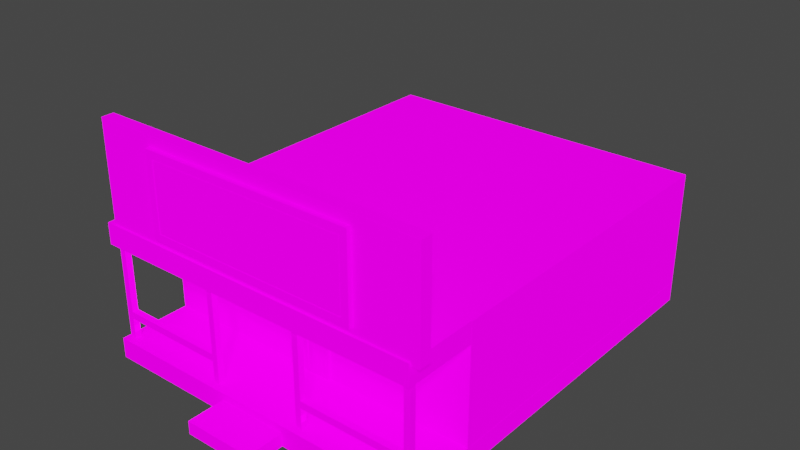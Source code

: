 # Source: Building2.blend  (saved by Blender 3.2.14; exported with 4.5.12 LTS)
import bpy
from mathutils import Matrix  # noqa: F401  (used for matrix-valued properties, if any)

bpy.ops.wm.read_factory_settings(use_empty=True)
scene = bpy.context.scene
scene.name = 'Scene'

# ---- collections
col_collection = bpy.data.collections.new('Collection'); scene.collection.children.link(col_collection)

# ---- images (referenced by path relative to the original .blend; pixels are not part of the script)
import os
ASSET_DIR = os.environ.get("B2B_ASSET_DIR", "")  # directory of the original .blend (textures are referenced by path, not embedded)
HERE = os.path.dirname(os.path.abspath(__file__))  # packed textures are extracted next to this script under _unpacked/

def load_image(name, relpath, width, height, colorspace="sRGB"):
    """Load a texture the original file referenced (path relative to the .blend, or extracted next to this script)."""
    p = next((c for c in (os.path.join(HERE, relpath), os.path.join(ASSET_DIR, relpath)) if relpath and os.path.exists(c)), "")
    if p:
        img = bpy.data.images.load(p, check_existing=True)
        img.name = name
    else:  # same state as the original file: an image datablock whose file is absent (Cycles renders it pink)
        img = bpy.data.images.new(name, width, height)
        img.source = "FILE"
        img.filepath = "//" + (relpath or name)
    img.colorspace_settings.name = colorspace
    return img
img_building2bake = load_image('Building2Bake', 'Building2Bake.png', 1024, 1024, 'sRGB')

# ---- materials (node trees are filled in below, after node groups)
mat_building2mat = bpy.data.materials.new('Building2Mat')

# ---- material node trees
mat_building2mat.use_nodes = True; mat_building2mat.node_tree.nodes.clear()
_N = mat_building2mat.node_tree.nodes; _L = mat_building2mat.node_tree.links
n0 = _N.new('ShaderNodeBsdfPrincipled'); n0.name = 'Principled BSDF'; n0.location = (10, 300)
n0.distribution = 'GGX'
n0.subsurface_method = 'RANDOM_WALK_SKIN'
n0.inputs[2].default_value = 1.0
n0.inputs[3].default_value = 1.45
n0.inputs[13].default_value = 0.0
n0.inputs[28].default_value = 1.0
n1 = _N.new('ShaderNodeOutputMaterial'); n1.name = 'Material Output'; n1.location = (300, 300)
n2 = _N.new('ShaderNodeTexImage'); n2.name = 'Image Texture'; n2.location = (-280, 255)
n2.image = img_building2bake
n3 = _N.new('ShaderNodeTexImage'); n3.name = 'Image Texture.001'; n3.location = (-280, -600)
n3.image = img_building2bake
_L.new(n0.outputs[0], n1.inputs[0])
_L.new(n2.outputs[0], n0.inputs[0])
_L.new(n3.outputs[0], n0.inputs[27])
n1.is_active_output = True

# ---- world
world_world = bpy.data.worlds.new('World'); scene.world = world_world
world_world.use_nodes = True; world_world.node_tree.nodes.clear()
_N = world_world.node_tree.nodes; _L = world_world.node_tree.links
n0 = _N.new('ShaderNodeOutputWorld'); n0.name = 'World Output'; n0.location = (300, 300)
n1 = _N.new('ShaderNodeBackground'); n1.name = 'Background'; n1.location = (10, 300)
n1.inputs[0].default_value = (0.05088, 0.05088, 0.05088, 1.0)
_L.new(n1.outputs[0], n0.inputs[0])
n0.is_active_output = True
world_world.color = (0.05088, 0.05088, 0.05088)
world_world.use_sun_shadow = False
world_world.sun_shadow_jitter_overblur = 0.0

# ---- meshes
me_cube_010 = bpy.data.meshes.new('Cube.010')
me_cube_010.from_pydata([(-1.767, -2.027, -5.091), (-1.767, -3.907, -3.211), (-1.767, -1.827, -5.091), (-1.767, -3.907, -3.011), (-1.567, -2.027, -5.091), (-1.567, -3.907, -3.211), (-1.567, -1.827, -5.091), (-1.567, -3.907, -3.011), (-4.767, -2.027, -5.091), (-4.767, -3.907, -3.211), (-4.767, -1.827, -5.091), (-4.767, -3.907, -3.011), (-4.567, -2.027, -5.091), (-4.567, -3.907, -3.211), (-4.567, -1.827, -5.091), (-4.567, -3.907, -3.011), (1.767, -2.027, -5.091), (1.767, -3.907, -3.211), (1.767, -1.827, -5.091), (1.767, -3.907, -3.011), (1.567, -2.027, -5.091), (1.567, -3.907, -3.211), (1.567, -1.827, -5.091), (1.567, -3.907, -3.011), (4.767, -2.027, -5.091), (4.767, -3.907, -3.211), (4.767, -1.827, -5.091), (4.767, -3.907, -3.011), (4.567, -2.027, -5.091), (4.567, -3.907, -3.211), (4.567, -1.827, -5.091), (4.567, -3.907, -3.011), (-6.554, -4.317, -4.996), (-6.554, -4.317, -0.8011), (-6.554, -3.817, -4.995), (-6.554, -3.817, -0.8008), (7.221, -4.317, -4.996), (7.221, -4.317, -0.8011), (7.221, -3.817, -4.995), (7.221, -3.817, -0.8008), (-6.887, -4.387, -5.738), (-6.887, -4.387, -4.86), (-6.887, -1.4, -5.739), (-6.887, -1.4, -4.861), (6.887, -4.387, -5.738), (6.887, -4.387, -4.86), (6.887, -1.4, -5.739), (6.887, -1.4, -4.861), (-6.887, -1.4, -9.7), (-6.887, -1.4, -4.895), (-6.887, 12.5, -9.7), (-6.887, 12.5, -4.905), (6.887, -1.4, -9.7), (6.887, -1.4, -4.895), (6.887, 12.5, -9.7), (6.887, 12.5, -4.905), (-6.887, -4.4, -10.54), (-6.887, -4.4, -9.7), (-6.887, 12.5, -10.54), (-6.887, 12.5, -9.7), (6.887, -4.4, -10.54), (6.887, -4.4, -9.7), (6.887, 12.5, -10.54), (6.887, 12.5, -9.7), (-1.446, -5.944, -10.54), (-1.446, -5.944, -10.0), (-1.446, -4.4, -10.54), (-1.446, -4.4, -10.0), (1.446, -5.944, -10.54), (1.446, -5.944, -10.0), (1.446, -4.4, -10.54), (1.446, -4.4, -10.0), (-3.791, -4.5, -4.261), (-3.791, -4.5, -1.539), (-3.791, -4.1, -4.261), (-3.791, -4.1, -1.539), (4.391, -4.5, -4.261), (4.391, -4.5, -1.539), (4.391, -4.1, -4.261), (4.391, -4.1, -1.539), (-4.108, -4.5, -4.578), (-4.108, -4.5, -1.222), (-4.108, -4.1, -1.222), (-4.108, -4.1, -4.578), (4.708, -4.1, -4.578), (4.708, -4.1, -1.222), (4.708, -4.5, -1.222), (4.708, -4.5, -4.578), (-3.791, -4.5, -4.261), (-3.791, -4.5, -1.539), (-3.791, -4.1, -4.261), (-3.791, -4.1, -1.539), (4.391, -4.5, -4.261), (4.391, -4.5, -1.539), (4.391, -4.1, -4.261), (4.391, -4.1, -1.539)], [], [(0, 1, 3, 2), (2, 3, 7, 6), (6, 7, 5, 4), (4, 5, 1, 0), (2, 6, 4, 0), (7, 3, 1, 5), (8, 9, 11, 10), (10, 11, 15, 14), (14, 15, 13, 12), (12, 13, 9, 8), (10, 14, 12, 8), (15, 11, 9, 13), (16, 18, 19, 17), (18, 22, 23, 19), (22, 20, 21, 23), (20, 16, 17, 21), (18, 16, 20, 22), (23, 21, 17, 19), (24, 26, 27, 25), (26, 30, 31, 27), (30, 28, 29, 31), (28, 24, 25, 29), (26, 24, 28, 30), (31, 29, 25, 27), (32, 33, 35, 34), (34, 35, 39, 38), (38, 39, 37, 36), (36, 37, 33, 32), (34, 38, 36, 32), (39, 35, 33, 37), (40, 41, 43, 42), (42, 43, 47, 46), (46, 47, 45, 44), (44, 45, 41, 40), (42, 46, 44, 40), (47, 43, 41, 45), (48, 49, 51, 50), (50, 51, 55, 54), (54, 55, 53, 52), (52, 53, 49, 48), (50, 54, 52, 48), (55, 51, 49, 53), (56, 57, 59, 58), (58, 59, 63, 62), (62, 63, 61, 60), (60, 61, 57, 56), (58, 62, 60, 56), (63, 59, 57, 61), (64, 65, 67, 66), (66, 67, 71, 70), (70, 71, 69, 68), (68, 69, 65, 64), (66, 70, 68, 64), (71, 67, 65, 69), (80, 81, 82, 83), (84, 85, 86, 87), (83, 84, 87, 80), (85, 82, 81, 86), (72, 73, 81, 80), (75, 74, 83, 82), (74, 78, 84, 83), (79, 75, 82, 85), (78, 79, 85, 84), (77, 76, 87, 86), (76, 72, 80, 87), (73, 77, 86, 81), (90, 91, 95, 94), (92, 93, 89, 88), (90, 94, 92, 88), (94, 95, 93, 92), (95, 91, 89, 93), (91, 90, 88, 89)])
_uv = me_cube_010.uv_layers.new(name='UVMap')
_uv.uv.foreach_set('vector', [0.5141, 0.9141, 0.5141, 0.8682, 0.5166, 0.8657, 0.5166, 0.9166, 0.6068, 0.9223, 0.6068, 0.9583, 0.6034, 0.9583, 0.6034, 0.9223, 0.9524, 0.595, 0.9549, 0.5442, 0.9573, 0.5468, 0.9549, 0.5927, 0.9662, 0.3512, 0.9662, 0.3837, 0.9627, 0.3837, 0.9627, 0.3512, 0.982, 0.716, 0.9855, 0.716, 0.9855, 0.7195, 0.982, 0.7195, 0.9662, 0.3872, 0.9627, 0.3872, 0.9627, 0.3837, 0.9662, 0.3837, 0.9524, 0.6706, 0.9524, 0.6247, 0.9548, 0.6222, 0.9548, 0.6731, 0.9662, 0.4144, 0.9662, 0.4503, 0.9627, 0.4503, 0.9627, 0.4144, 0.9415, 0.1424, 0.9441, 0.0916, 0.9464, 0.09416, 0.9441, 0.1401, 0.9735, 0.8838, 0.9735, 0.9163, 0.97, 0.9163, 0.97, 0.8838, 0.982, 0.6854, 0.9855, 0.6854, 0.9855, 0.6888, 0.982, 0.6888, 0.9735, 0.9198, 0.97, 0.9198, 0.97, 0.9163, 0.9735, 0.9163, 0.9405, 0.9323, 0.9379, 0.9346, 0.9405, 0.8838, 0.9428, 0.8864, 0.9627, 0.2881, 0.9662, 0.2881, 0.9662, 0.324, 0.9627, 0.324, 0.9548, 0.7511, 0.9524, 0.7487, 0.9524, 0.7027, 0.9548, 0.7003, 0.9627, 0.2249, 0.9662, 0.2249, 0.9662, 0.2574, 0.9627, 0.2574, 0.9558, 0.7783, 0.9558, 0.7818, 0.9524, 0.7818, 0.9524, 0.7783, 0.9627, 0.2608, 0.9627, 0.2574, 0.9662, 0.2574, 0.9662, 0.2608, 0.9441, 0.06207, 0.9415, 0.06439, 0.9441, 0.01361, 0.9464, 0.01617, 0.2925, 0.9377, 0.296, 0.9377, 0.296, 0.9737, 0.2925, 0.9737, 0.8056, 0.8604, 0.8032, 0.8579, 0.8032, 0.812, 0.8056, 0.8095, 0.9627, 0.4776, 0.9662, 0.4776, 0.9662, 0.5101, 0.9627, 0.5101, 0.9771, 0.1936, 0.9771, 0.197, 0.9736, 0.197, 0.9736, 0.1936, 0.9627, 0.5135, 0.9627, 0.5101, 0.9662, 0.5101, 0.9662, 0.5135, 0.7673, 0.8821, 0.7673, 0.8096, 0.776, 0.8095, 0.776, 0.882, 0.6167, 0.7867, 0.5442, 0.7867, 0.5442, 0.5486, 0.6167, 0.5486, 0.833, 0.1247, 0.833, 0.1972, 0.8243, 0.1972, 0.8243, 0.1247, 0.727, 0.7823, 0.6545, 0.7823, 0.6545, 0.5442, 0.727, 0.5442, 0.9252, 0.5442, 0.9252, 0.7823, 0.9165, 0.7823, 0.9165, 0.5442, 0.9355, 0.2249, 0.9355, 0.463, 0.9269, 0.463, 0.9269, 0.2249, 0.3326, 0.8226, 0.3478, 0.8226, 0.3478, 0.8742, 0.3326, 0.8742, 0.4986, 0.8385, 0.4834, 0.8385, 0.4834, 0.6004, 0.4986, 0.6004, 0.375, 0.8226, 0.3902, 0.8226, 0.3902, 0.8742, 0.375, 0.8742, 0.4562, 0.8385, 0.441, 0.8385, 0.441, 0.6004, 0.4562, 0.6004, 0.8059, 0.5442, 0.8059, 0.7823, 0.7542, 0.7823, 0.7542, 0.5442, 0.8162, 0.2789, 0.8162, 0.517, 0.7646, 0.517, 0.7646, 0.2789, 0.6273, 0.5214, 0.5442, 0.5214, 0.5444, 0.2811, 0.6273, 0.2811, 0.7374, 0.517, 0.6545, 0.517, 0.6545, 0.2789, 0.7374, 0.2789, 0.5442, 0.01361, 0.6271, 0.01361, 0.6273, 0.2539, 0.5442, 0.2539, 0.7376, 0.2517, 0.6545, 0.2517, 0.6545, 0.01361, 0.7376, 0.01361, 0.01361, 0.3329, 0.2517, 0.3329, 0.2517, 0.5732, 0.01361, 0.5732, 0.2789, 0.3329, 0.517, 0.3329, 0.517, 0.5732, 0.2789, 0.5732, 0.8435, 0.2249, 0.858, 0.2249, 0.858, 0.517, 0.8435, 0.517, 0.8997, 0.463, 0.8852, 0.463, 0.8852, 0.2249, 0.8997, 0.2249, 0.8331, 0.5442, 0.8476, 0.5442, 0.8476, 0.8364, 0.8331, 0.8364, 0.8893, 0.7823, 0.8748, 0.7823, 0.8748, 0.5442, 0.8893, 0.5442, 0.2789, 0.01361, 0.517, 0.01361, 0.517, 0.3057, 0.2789, 0.3057, 0.01361, 0.01361, 0.2517, 0.01361, 0.2517, 0.3057, 0.01361, 0.3057, 0.8852, 0.4902, 0.8945, 0.4902, 0.8945, 0.5169, 0.8852, 0.5169, 0.441, 0.8657, 0.4504, 0.8657, 0.4504, 0.9157, 0.441, 0.9157, 0.9217, 0.4902, 0.931, 0.4902, 0.931, 0.5169, 0.9217, 0.5169, 0.4776, 0.8657, 0.4869, 0.8657, 0.4869, 0.9157, 0.4776, 0.9157, 0.1016, 0.83, 0.1016, 0.78, 0.1283, 0.78, 0.1283, 0.83, 0.04774, 0.83, 0.04774, 0.78, 0.07442, 0.78, 0.07442, 0.83, 0.8331, 0.9216, 0.8331, 0.8636, 0.84, 0.8636, 0.84, 0.9216, 0.1494, 0.8572, 0.1494, 0.9152, 0.1424, 0.9152, 0.1424, 0.8572, 0.9143, 0.01361, 0.9143, 0.166, 0.9074, 0.166, 0.9074, 0.01361, 0.8802, 0.01361, 0.8802, 0.166, 0.8732, 0.166, 0.8732, 0.01361, 0.1514, 0.6059, 0.1043, 0.6059, 0.09882, 0.6004, 0.1568, 0.6004, 0.01908, 0.7473, 0.06614, 0.7473, 0.07161, 0.7528, 0.01361, 0.7528, 0.06614, 0.7473, 0.06614, 0.6059, 0.07161, 0.6004, 0.07161, 0.7528, 0.01908, 0.6059, 0.01908, 0.7473, 0.01361, 0.7528, 0.01361, 0.6004, 0.06614, 0.6059, 0.01908, 0.6059, 0.01361, 0.6004, 0.07161, 0.6004, 0.1043, 0.7473, 0.1514, 0.7473, 0.1568, 0.7528, 0.09882, 0.7528, 0.1514, 0.7473, 0.1514, 0.6059, 0.1568, 0.6004, 0.1568, 0.7528, 0.1043, 0.6059, 0.1043, 0.7473, 0.09882, 0.7528, 0.09882, 0.6004, 0.2311, 0.7419, 0.184, 0.7419, 0.184, 0.6004, 0.2311, 0.6004, 0.3054, 0.7419, 0.2583, 0.7419, 0.2583, 0.6004, 0.3054, 0.6004, 0.2994, 0.7691, 0.2994, 0.9105, 0.2925, 0.9105, 0.2925, 0.7691, 0.2637, 0.8802, 0.2637, 0.9272, 0.2568, 0.9272, 0.2568, 0.8802, 0.02052, 0.78, 0.02052, 0.9215, 0.01361, 0.9215, 0.01361, 0.78, 0.9449, 0.8095, 0.9449, 0.8566, 0.9379, 0.8566, 0.9379, 0.8096])
me_cube_010.materials.append(mat_building2mat)
me_cube_010.update()
me_cube_004 = bpy.data.meshes.new('Cube.004')
me_cube_004.from_pydata([(-6.726, -4.126, -10.0), (-6.726, -4.126, -5.3), (-6.726, -3.874, -10.0), (-6.726, -3.874, -5.3), (-6.474, -4.126, -10.0), (-6.474, -4.126, -5.3), (-6.474, -3.874, -10.0), (-6.474, -3.874, -5.3), (-6.726, -4.126, -7.65), (-6.726, -3.874, -7.65), (-6.474, -3.874, -7.65), (-6.474, -4.126, -7.65), (-6.726, -3.874, -8.825), (-6.474, -3.874, -8.825), (-6.474, -4.126, -8.825), (-6.726, -4.126, -8.825), (-6.726, -3.874, -9.412), (-6.474, -3.874, -9.412), (-6.474, -4.126, -9.412), (-6.726, -4.126, -9.412), (-2.126, -4.126, -10.0), (-2.126, -4.126, -5.3), (-2.126, -3.874, -10.0), (-2.126, -3.874, -5.3), (-1.874, -4.126, -10.0), (-1.874, -4.126, -5.3), (-1.874, -3.874, -10.0), (-1.874, -3.874, -5.3), (-2.126, -4.126, -7.65), (-2.126, -3.874, -7.65), (-1.874, -3.874, -7.65), (-1.874, -4.126, -7.65), (-2.126, -3.874, -8.825), (-1.874, -3.874, -8.825), (-1.874, -4.126, -8.825), (-2.126, -4.126, -8.825), (-2.126, -3.874, -9.412), (-1.874, -3.874, -9.412), (-1.874, -4.126, -9.412), (-2.126, -4.126, -9.412), (-6.726, -4.126, -8.238), (-6.726, -3.874, -8.237), (-6.474, -3.874, -8.237), (-6.474, -4.126, -8.237), (-2.126, -4.126, -8.238), (-2.126, -3.874, -8.237), (-1.874, -3.874, -8.237), (-1.874, -4.126, -8.237), (-2.126, -3.874, -8.531), (-1.874, -3.874, -8.531), (-1.874, -4.126, -8.531), (-2.126, -4.126, -8.531), (-6.726, -3.874, -8.531), (-6.474, -3.874, -8.531), (-6.474, -4.126, -8.531), (-6.726, -4.126, -8.531), (-2.126, -4.126, -9.119), (-2.126, -3.874, -9.119), (-1.874, -3.874, -9.119), (-1.874, -4.126, -9.119), (-6.726, -4.126, -9.119), (-6.726, -3.874, -9.119), (-6.474, -3.874, -9.119), (-6.474, -4.126, -9.119), (6.726, -4.126, -10.0), (6.726, -4.126, -5.3), (6.726, -3.874, -10.0), (6.726, -3.874, -5.3), (6.474, -4.126, -10.0), (6.474, -4.126, -5.3), (6.474, -3.874, -10.0), (6.474, -3.874, -5.3), (6.726, -4.126, -7.65), (6.726, -3.874, -7.65), (6.474, -3.874, -7.65), (6.474, -4.126, -7.65), (6.726, -3.874, -8.825), (6.474, -3.874, -8.825), (6.474, -4.126, -8.825), (6.726, -4.126, -8.825), (6.726, -3.874, -9.412), (6.474, -3.874, -9.412), (6.474, -4.126, -9.412), (6.726, -4.126, -9.412), (2.126, -4.126, -10.0), (2.126, -4.126, -5.3), (2.126, -3.874, -10.0), (2.126, -3.874, -5.3), (1.874, -4.126, -10.0), (1.874, -4.126, -5.3), (1.874, -3.874, -10.0), (1.874, -3.874, -5.3), (2.126, -4.126, -7.65), (2.126, -3.874, -7.65), (1.874, -3.874, -7.65), (1.874, -4.126, -7.65), (2.126, -3.874, -8.825), (1.874, -3.874, -8.825), (1.874, -4.126, -8.825), (2.126, -4.126, -8.825), (2.126, -3.874, -9.412), (1.874, -3.874, -9.412), (1.874, -4.126, -9.412), (2.126, -4.126, -9.412), (6.726, -4.126, -8.238), (6.726, -3.874, -8.237), (6.474, -3.874, -8.237), (6.474, -4.126, -8.237), (2.126, -4.126, -8.238), (2.126, -3.874, -8.237), (1.874, -3.874, -8.237), (1.874, -4.126, -8.237), (2.126, -3.874, -8.531), (1.874, -3.874, -8.531), (1.874, -4.126, -8.531), (2.126, -4.126, -8.531), (6.726, -3.874, -8.531), (6.474, -3.874, -8.531), (6.474, -4.126, -8.531), (6.726, -4.126, -8.531), (2.126, -4.126, -9.119), (2.126, -3.874, -9.119), (1.874, -3.874, -9.119), (1.874, -4.126, -9.119), (6.726, -4.126, -9.119), (6.726, -3.874, -9.119), (6.474, -3.874, -9.119), (6.474, -4.126, -9.119), (-0.8443, -1.573, -9.6), (-0.8443, -1.573, -7.6), (-0.8443, -1.427, -9.6), (-0.8443, -1.427, -7.6), (-0.03841, -1.573, -9.6), (-0.1098, -1.53, -7.748), (-0.03841, -1.427, -9.6), (-0.1098, -1.47, -7.748), (-0.52, -1.427, -9.6), (-0.52, -1.427, -7.6), (-0.52, -1.573, -9.6), (-0.52, -1.573, -7.6), (-0.8443, -1.573, -8.6), (-0.8443, -1.427, -8.6), (-0.03841, -1.427, -8.6), (-0.03841, -1.573, -8.6), (-0.52, -1.573, -8.6), (-0.52, -1.427, -8.6), (-0.2792, -1.427, -7.6), (-0.2792, -1.573, -9.6), (-0.2792, -1.427, -9.6), (-0.2792, -1.573, -7.6), (-0.2792, -1.573, -8.6), (-0.2792, -1.427, -8.6), (-0.8443, -1.573, -8.1), (-0.8443, -1.427, -8.1), (-0.03841, -1.427, -8.1), (-0.03841, -1.573, -8.1), (-0.52, -1.573, -8.1), (-0.52, -1.427, -8.1), (-0.2792, -1.573, -8.1), (-0.2792, -1.427, -8.1), (0.8443, -1.573, -9.6), (0.8443, -1.573, -7.6), (0.8443, -1.427, -9.6), (0.8443, -1.427, -7.6), (0.03841, -1.573, -9.6), (0.1098, -1.53, -7.748), (0.03841, -1.427, -9.6), (0.1098, -1.47, -7.748), (0.52, -1.427, -9.6), (0.52, -1.427, -7.6), (0.52, -1.573, -9.6), (0.52, -1.573, -7.6), (0.8443, -1.573, -8.6), (0.8443, -1.427, -8.6), (0.03841, -1.427, -8.6), (0.03841, -1.573, -8.6), (0.52, -1.573, -8.6), (0.52, -1.427, -8.6), (0.2792, -1.427, -7.6), (0.2792, -1.573, -9.6), (0.2792, -1.427, -9.6), (0.2792, -1.573, -7.6), (0.2792, -1.573, -8.6), (0.2792, -1.427, -8.6), (0.8443, -1.573, -8.1), (0.8443, -1.427, -8.1), (0.03841, -1.427, -8.1), (0.03841, -1.573, -8.1), (0.52, -1.573, -8.1), (0.52, -1.427, -8.1), (0.2792, -1.573, -8.1), (0.2792, -1.427, -8.1), (-0.8443, -1.434, -9.6), (-0.8443, -1.434, -7.168), (-0.8443, -1.434, -8.6), (-0.8443, -1.434, -7.668), (0.8443, -1.434, -9.6), (0.8443, -1.434, -7.168), (0.8443, -1.434, -8.6), (0.8443, -1.434, -7.668), (-0.8443, -1.407, -8.6), (-0.8443, -1.407, -9.6), (-0.8443, -1.407, -7.668), (-0.8443, -1.407, -7.168), (0.8443, -1.407, -8.6), (0.8443, -1.407, -9.6), (0.8443, -1.407, -7.668), (0.8443, -1.407, -7.168), (-0.8337, -1.557, -9.586), (-0.8337, -1.557, -7.179), (-0.8337, -1.557, -8.598), (-0.8337, -1.557, -7.672), (0.8337, -1.557, -9.586), (0.8337, -1.557, -7.179), (0.8337, -1.557, -8.598), (0.8337, -1.557, -7.672), (-0.8337, -1.421, -8.598), (-0.8337, -1.421, -9.586), (-0.8337, -1.421, -7.672), (-0.8337, -1.421, -7.179), (0.8337, -1.421, -8.598), (0.8337, -1.421, -9.586), (0.8337, -1.421, -7.672), (0.8337, -1.421, -7.179), (-0.9352, -1.557, -8.598), (-0.9055, -1.557, -9.658), (-0.9352, -1.557, -7.672), (-0.9055, -1.557, -7.107), (0.9352, -1.557, -8.598), (0.9055, -1.557, -9.658), (0.9352, -1.557, -7.672), (0.9055, -1.557, -7.107), (-0.9352, -1.421, -8.598), (-0.9055, -1.421, -9.658), (-0.9352, -1.421, -7.672), (-0.9055, -1.421, -7.107), (0.9352, -1.421, -8.598), (0.9055, -1.421, -9.658), (0.9352, -1.421, -7.672), (0.9055, -1.421, -7.107)], [], [(8, 1, 3, 9), (9, 3, 7, 10), (10, 7, 5, 11), (11, 5, 1, 8), (2, 6, 4, 0), (7, 3, 1, 5), (43, 11, 8, 40), (42, 10, 11, 43), (41, 9, 10, 42), (40, 8, 9, 41), (60, 15, 12, 61), (61, 12, 13, 62), (62, 13, 14, 63), (63, 14, 15, 60), (4, 18, 19, 0), (6, 17, 18, 4), (2, 16, 17, 6), (0, 19, 16, 2), (28, 21, 23, 29), (29, 23, 27, 30), (30, 27, 25, 31), (31, 25, 21, 28), (22, 26, 24, 20), (27, 23, 21, 25), (47, 31, 28, 44), (46, 30, 31, 47), (45, 29, 30, 46), (44, 28, 29, 45), (56, 35, 32, 57), (57, 32, 33, 58), (58, 33, 34, 59), (59, 34, 35, 56), (24, 38, 39, 20), (26, 37, 38, 24), (22, 36, 37, 26), (20, 39, 36, 22), (55, 40, 41, 52), (52, 41, 42, 53), (53, 42, 43, 54), (54, 43, 40, 55), (51, 44, 45, 48), (48, 45, 46, 49), (49, 46, 47, 50), (50, 47, 44, 51), (34, 50, 51, 35), (33, 49, 50, 34), (32, 48, 49, 33), (35, 51, 54, 14), (14, 54, 55, 15), (32, 35, 14, 13), (12, 52, 53, 13), (15, 55, 52, 12), (38, 59, 56, 39), (37, 58, 59, 38), (36, 57, 58, 37), (18, 63, 60, 19), (16, 61, 62, 17), (19, 60, 61, 16), (51, 48, 53, 54), (48, 32, 13, 53), (72, 73, 67, 65), (73, 74, 71, 67), (74, 75, 69, 71), (75, 72, 65, 69), (66, 64, 68, 70), (71, 69, 65, 67), (107, 104, 72, 75), (106, 107, 75, 74), (105, 106, 74, 73), (104, 105, 73, 72), (124, 125, 76, 79), (125, 126, 77, 76), (126, 127, 78, 77), (127, 124, 79, 78), (68, 64, 83, 82), (70, 68, 82, 81), (66, 70, 81, 80), (64, 66, 80, 83), (92, 93, 87, 85), (93, 94, 91, 87), (94, 95, 89, 91), (95, 92, 85, 89), (86, 84, 88, 90), (91, 89, 85, 87), (111, 108, 92, 95), (110, 111, 95, 94), (109, 110, 94, 93), (108, 109, 93, 92), (120, 121, 96, 99), (121, 122, 97, 96), (122, 123, 98, 97), (123, 120, 99, 98), (88, 84, 103, 102), (90, 88, 102, 101), (86, 90, 101, 100), (84, 86, 100, 103), (119, 116, 105, 104), (116, 117, 106, 105), (117, 118, 107, 106), (118, 119, 104, 107), (115, 112, 109, 108), (112, 113, 110, 109), (113, 114, 111, 110), (114, 115, 108, 111), (98, 99, 115, 114), (97, 98, 114, 113), (96, 97, 113, 112), (99, 78, 118, 115), (78, 79, 119, 118), (96, 77, 78, 99), (76, 77, 117, 116), (79, 76, 116, 119), (102, 103, 120, 123), (101, 102, 123, 122), (100, 101, 122, 121), (82, 83, 124, 127), (80, 81, 126, 125), (83, 80, 125, 124), (115, 118, 117, 112), (112, 117, 77, 96), (152, 129, 131, 153), (159, 146, 135, 154), (154, 135, 133, 155), (156, 139, 129, 152), (148, 134, 132, 147), (137, 131, 129, 139), (146, 137, 139, 149), (130, 136, 138, 128), (158, 149, 139, 156), (153, 131, 137, 157), (130, 141, 145, 136), (147, 150, 144, 138), (138, 144, 140, 128), (134, 142, 143, 132), (148, 151, 142, 134), (128, 140, 141, 130), (136, 145, 151, 148), (132, 143, 150, 147), (155, 133, 149, 158), (135, 146, 149, 133), (136, 148, 147, 138), (157, 137, 146, 159), (145, 157, 159, 151), (143, 155, 158, 150), (141, 153, 157, 145), (150, 158, 156, 144), (144, 156, 152, 140), (142, 154, 155, 143), (151, 159, 154, 142), (140, 152, 153, 141), (184, 185, 163, 161), (191, 186, 167, 178), (186, 187, 165, 167), (188, 184, 161, 171), (180, 179, 164, 166), (169, 171, 161, 163), (178, 181, 171, 169), (162, 160, 170, 168), (190, 188, 171, 181), (185, 189, 169, 163), (162, 168, 177, 173), (179, 170, 176, 182), (170, 160, 172, 176), (166, 164, 175, 174), (180, 166, 174, 183), (160, 162, 173, 172), (168, 180, 183, 177), (164, 179, 182, 175), (187, 190, 181, 165), (167, 165, 181, 178), (168, 170, 179, 180), (189, 191, 178, 169), (177, 183, 191, 189), (175, 182, 190, 187), (173, 177, 189, 185), (182, 176, 188, 190), (176, 172, 184, 188), (174, 175, 187, 186), (183, 174, 186, 191), (172, 173, 185, 184), (194, 195, 193, 197, 199, 198, 196, 192), (200, 201, 205, 204, 206, 207, 203, 202), (196, 198, 204, 205), (195, 194, 200, 202), (192, 196, 205, 201), (198, 199, 206, 204), (193, 195, 202, 203), (194, 192, 201, 200), (197, 193, 203, 207), (199, 197, 207, 206), (226, 224, 232, 234), (229, 228, 236, 237), (212, 221, 220, 214), (211, 218, 216, 210), (208, 217, 221, 212), (214, 220, 222, 215), (209, 219, 218, 211), (210, 216, 217, 208), (213, 223, 219, 209), (215, 222, 223, 213), (225, 229, 237, 233), (228, 230, 238, 236), (227, 226, 234, 235), (224, 225, 233, 232), (231, 227, 235, 239), (230, 231, 239, 238), (215, 213, 231, 230), (223, 222, 238, 239), (208, 212, 229, 225), (221, 217, 233, 237), (213, 209, 227, 231), (210, 208, 225, 224), (219, 223, 239, 235), (217, 216, 232, 233), (211, 210, 224, 226), (216, 218, 234, 232), (209, 211, 226, 227), (218, 219, 235, 234), (212, 214, 228, 229), (220, 221, 237, 236), (214, 215, 230, 228), (222, 220, 236, 238)])
me_cube_004.polygons.foreach_set('use_smooth', [0, 0, 0, 0, 0, 0, 0, 0, 0, 0, 0, 0, 0, 0, 0, 0, 0, 0, 0, 0, 0, 0, 0, 0, 0, 0, 0, 0, 0, 0, 0, 0, 0, 0, 0, 0, 0, 0, 0, 0, 0, 0, 0, 0, 0, 0, 0, 0, 0, 0, 0, 0, 0, 0, 0, 0, 0, 0, 0, 0, 0, 0, 0, 0, 0, 0, 0, 0, 0, 0, 0, 0, 0, 0, 0, 0, 0, 0, 0, 0, 0, 0, 0, 0, 0, 0, 0, 0, 0, 0, 0, 0, 0, 0, 0, 0, 0, 0, 0, 0, 0, 0, 0, 0, 0, 0, 0, 0, 0, 0, 0, 0, 0, 0, 0, 0, 0, 0, 0, 0, 1, 1, 1, 1, 1, 1, 1, 1, 1, 1, 1, 1, 1, 1, 1, 1, 1, 1, 1, 1, 1, 1, 1, 1, 1, 1, 1, 1, 1, 1, 1, 1, 1, 1, 1, 1, 1, 1, 1, 1, 1, 1, 1, 1, 1, 1, 1, 1, 1, 1, 1, 1, 1, 1, 1, 1, 1, 1, 1, 1, 1, 1, 1, 1, 1, 1, 1, 1, 1, 1, 1, 1, 1, 1, 1, 1, 1, 1, 1, 1, 1, 1, 1, 1, 1, 1, 1, 1, 1, 1, 1, 1, 1, 1, 1, 1, 1, 1, 1, 1, 1, 1])
_uv = me_cube_004.uv_layers.new(name='UVMap')
_uv.uv.foreach_set('vector', [0.5486, 0.8545, 0.5486, 0.8951, 0.5442, 0.8951, 0.5442, 0.8545, 0.8054, 0.09748, 0.7648, 0.09748, 0.7648, 0.09312, 0.8054, 0.09312, 0.1884, 0.8954, 0.1884, 0.936, 0.184, 0.936, 0.184, 0.8954, 0.3732, 0.7159, 0.3326, 0.7159, 0.3326, 0.7115, 0.3732, 0.7115, 0.3642, 0.9632, 0.3685, 0.9632, 0.3685, 0.9676, 0.3642, 0.9676, 0.3957, 0.9632, 0.4001, 0.9632, 0.4001, 0.9676, 0.3957, 0.9676, 0.3834, 0.7159, 0.3732, 0.7159, 0.3732, 0.7115, 0.3834, 0.7115, 0.1884, 0.8852, 0.1884, 0.8954, 0.184, 0.8954, 0.184, 0.8852, 0.8156, 0.09748, 0.8054, 0.09748, 0.8054, 0.09312, 0.8156, 0.09312, 0.5486, 0.8443, 0.5486, 0.8545, 0.5442, 0.8545, 0.5442, 0.8443, 0.5486, 0.8291, 0.5486, 0.8342, 0.5442, 0.8342, 0.5442, 0.8291, 0.8308, 0.09748, 0.8257, 0.09748, 0.8257, 0.09312, 0.8308, 0.09312, 0.337, 0.9632, 0.337, 0.9683, 0.3326, 0.9683, 0.3326, 0.9632, 0.3986, 0.7159, 0.3935, 0.7159, 0.3935, 0.7115, 0.3986, 0.7115, 0.4138, 0.7159, 0.4037, 0.7159, 0.4037, 0.7115, 0.4138, 0.7115, 0.9423, 0.9618, 0.9423, 0.972, 0.9379, 0.972, 0.9379, 0.9618, 0.846, 0.09748, 0.8359, 0.09748, 0.8359, 0.09312, 0.846, 0.09312, 0.5486, 0.8139, 0.5486, 0.824, 0.5442, 0.824, 0.5442, 0.8139, 0.6589, 0.894, 0.6589, 0.9347, 0.6545, 0.9347, 0.6545, 0.894, 0.8054, 0.01796, 0.7648, 0.01796, 0.7648, 0.01361, 0.8054, 0.01361, 0.5802, 0.8545, 0.5802, 0.8951, 0.5758, 0.8951, 0.5758, 0.8545, 0.3732, 0.7954, 0.3326, 0.7954, 0.3326, 0.791, 0.3732, 0.791, 0.7989, 0.9711, 0.8032, 0.9711, 0.8032, 0.9754, 0.7989, 0.9754, 0.9864, 0.6538, 0.9864, 0.6582, 0.982, 0.6582, 0.982, 0.6538, 0.3834, 0.7954, 0.3732, 0.7954, 0.3732, 0.791, 0.3834, 0.791, 0.5802, 0.8443, 0.5802, 0.8545, 0.5758, 0.8545, 0.5758, 0.8443, 0.8156, 0.01796, 0.8054, 0.01796, 0.8054, 0.01361, 0.8156, 0.01361, 0.6589, 0.8839, 0.6589, 0.894, 0.6545, 0.894, 0.6545, 0.8839, 0.6904, 0.9619, 0.6904, 0.9669, 0.6861, 0.9669, 0.6861, 0.9619, 0.8308, 0.01796, 0.8257, 0.01796, 0.8257, 0.01361, 0.8308, 0.01361, 0.5802, 0.8291, 0.5802, 0.8342, 0.5758, 0.8342, 0.5758, 0.8291, 0.3986, 0.7954, 0.3935, 0.7954, 0.3935, 0.791, 0.3986, 0.791, 0.4138, 0.7954, 0.4037, 0.7954, 0.4037, 0.791, 0.4138, 0.791, 0.5802, 0.8139, 0.5802, 0.824, 0.5758, 0.824, 0.5758, 0.8139, 0.846, 0.01796, 0.8359, 0.01796, 0.8359, 0.01361, 0.846, 0.01361, 0.08184, 0.9596, 0.08184, 0.9698, 0.07748, 0.9698, 0.07748, 0.9596, 0.5486, 0.8393, 0.5486, 0.8443, 0.5442, 0.8443, 0.5442, 0.8393, 0.8206, 0.09748, 0.8156, 0.09748, 0.8156, 0.09312, 0.8206, 0.09312, 0.1884, 0.8802, 0.1884, 0.8852, 0.184, 0.8852, 0.184, 0.8802, 0.3884, 0.7159, 0.3834, 0.7159, 0.3834, 0.7115, 0.3884, 0.7115, 0.6589, 0.8788, 0.6589, 0.8839, 0.6545, 0.8839, 0.6545, 0.8788, 0.8206, 0.01796, 0.8156, 0.01796, 0.8156, 0.01361, 0.8206, 0.01361, 0.5802, 0.8393, 0.5802, 0.8443, 0.5758, 0.8443, 0.5758, 0.8393, 0.3884, 0.7954, 0.3834, 0.7954, 0.3834, 0.791, 0.3884, 0.791, 0.3935, 0.7954, 0.3884, 0.7954, 0.3884, 0.791, 0.3935, 0.791, 0.5802, 0.8342, 0.5802, 0.8393, 0.5758, 0.8393, 0.5758, 0.8342, 0.8257, 0.01796, 0.8206, 0.01796, 0.8206, 0.01361, 0.8257, 0.01361, 0.3935, 0.791, 0.3884, 0.791, 0.3884, 0.7159, 0.3935, 0.7159, 0.3935, 0.7159, 0.3884, 0.7159, 0.3884, 0.7115, 0.3935, 0.7115, 0.08366, 0.9324, 0.07931, 0.9324, 0.07931, 0.8572, 0.08366, 0.8572, 0.8257, 0.09748, 0.8206, 0.09748, 0.8206, 0.09312, 0.8257, 0.09312, 0.5486, 0.8342, 0.5486, 0.8393, 0.5442, 0.8393, 0.5442, 0.8342, 0.4037, 0.7954, 0.3986, 0.7954, 0.3986, 0.791, 0.4037, 0.791, 0.5802, 0.824, 0.5802, 0.8291, 0.5758, 0.8291, 0.5758, 0.824, 0.8359, 0.01796, 0.8308, 0.01796, 0.8308, 0.01361, 0.8359, 0.01361, 0.4037, 0.7159, 0.3986, 0.7159, 0.3986, 0.7115, 0.4037, 0.7115, 0.8359, 0.09748, 0.8308, 0.09748, 0.8308, 0.09312, 0.8359, 0.09312, 0.5486, 0.824, 0.5486, 0.8291, 0.5442, 0.8291, 0.5442, 0.824, 0.9064, 0.8095, 0.9107, 0.8095, 0.9107, 0.8847, 0.9064, 0.8847, 0.8206, 0.01796, 0.8257, 0.01796, 0.8257, 0.09312, 0.8206, 0.09312, 0.8748, 0.8502, 0.8792, 0.8502, 0.8792, 0.8908, 0.8748, 0.8908, 0.3732, 0.6004, 0.3732, 0.6048, 0.3326, 0.6048, 0.3326, 0.6004, 0.7177, 0.894, 0.722, 0.894, 0.722, 0.9347, 0.7177, 0.9347, 0.2247, 0.8486, 0.2247, 0.853, 0.184, 0.853, 0.184, 0.8486, 0.9092, 0.1932, 0.9092, 0.1976, 0.9048, 0.1976, 0.9048, 0.1932, 0.8776, 0.1932, 0.8776, 0.1976, 0.8732, 0.1976, 0.8732, 0.1932, 0.2348, 0.8486, 0.2348, 0.853, 0.2247, 0.853, 0.2247, 0.8486, 0.7177, 0.8839, 0.722, 0.8839, 0.722, 0.894, 0.7177, 0.894, 0.3834, 0.6004, 0.3834, 0.6048, 0.3732, 0.6048, 0.3732, 0.6004, 0.8748, 0.84, 0.8792, 0.84, 0.8792, 0.8502, 0.8748, 0.8502, 0.8748, 0.8248, 0.8792, 0.8248, 0.8792, 0.8299, 0.8748, 0.8299, 0.3986, 0.6004, 0.3986, 0.6048, 0.3935, 0.6048, 0.3935, 0.6004, 0.7177, 0.9619, 0.722, 0.9619, 0.722, 0.9669, 0.7177, 0.9669, 0.25, 0.8486, 0.25, 0.853, 0.245, 0.853, 0.245, 0.8486, 0.2653, 0.8486, 0.2653, 0.853, 0.2551, 0.853, 0.2551, 0.8486, 0.1091, 0.9596, 0.1134, 0.9596, 0.1134, 0.9698, 0.1091, 0.9698, 0.4138, 0.6004, 0.4138, 0.6048, 0.4037, 0.6048, 0.4037, 0.6004, 0.8748, 0.8095, 0.8792, 0.8095, 0.8792, 0.8197, 0.8748, 0.8197, 0.6861, 0.894, 0.6904, 0.894, 0.6904, 0.9347, 0.6861, 0.9347, 0.3732, 0.6799, 0.3732, 0.6843, 0.3326, 0.6843, 0.3326, 0.6799, 0.6074, 0.8545, 0.6117, 0.8545, 0.6117, 0.8951, 0.6074, 0.8951, 0.2247, 0.7691, 0.2247, 0.7734, 0.184, 0.7734, 0.184, 0.7691, 0.9864, 0.6266, 0.982, 0.6266, 0.982, 0.6222, 0.9864, 0.6222, 0.7717, 0.9711, 0.7717, 0.9754, 0.7673, 0.9754, 0.7673, 0.9711, 0.2348, 0.7691, 0.2348, 0.7734, 0.2247, 0.7734, 0.2247, 0.7691, 0.6074, 0.8443, 0.6117, 0.8443, 0.6117, 0.8545, 0.6074, 0.8545, 0.3834, 0.6799, 0.3834, 0.6843, 0.3732, 0.6843, 0.3732, 0.6799, 0.6861, 0.8839, 0.6904, 0.8839, 0.6904, 0.894, 0.6861, 0.894, 0.184, 0.9632, 0.1884, 0.9632, 0.1884, 0.9683, 0.184, 0.9683, 0.3986, 0.6799, 0.3986, 0.6843, 0.3935, 0.6843, 0.3935, 0.6799, 0.6074, 0.8291, 0.6117, 0.8291, 0.6117, 0.8342, 0.6074, 0.8342, 0.25, 0.7691, 0.25, 0.7734, 0.245, 0.7734, 0.245, 0.7691, 0.2653, 0.7691, 0.2653, 0.7734, 0.2551, 0.7734, 0.2551, 0.7691, 0.6074, 0.8139, 0.6117, 0.8139, 0.6117, 0.824, 0.6074, 0.824, 0.4138, 0.6799, 0.4138, 0.6843, 0.4037, 0.6843, 0.4037, 0.6799, 0.6545, 0.9619, 0.6589, 0.9619, 0.6589, 0.972, 0.6545, 0.972, 0.8748, 0.8349, 0.8792, 0.8349, 0.8792, 0.84, 0.8748, 0.84, 0.3884, 0.6004, 0.3884, 0.6048, 0.3834, 0.6048, 0.3834, 0.6004, 0.7177, 0.8788, 0.722, 0.8788, 0.722, 0.8839, 0.7177, 0.8839, 0.2399, 0.8486, 0.2399, 0.853, 0.2348, 0.853, 0.2348, 0.8486, 0.6861, 0.8788, 0.6904, 0.8788, 0.6904, 0.8839, 0.6861, 0.8839, 0.3884, 0.6799, 0.3884, 0.6843, 0.3834, 0.6843, 0.3834, 0.6799, 0.6074, 0.8393, 0.6117, 0.8393, 0.6117, 0.8443, 0.6074, 0.8443, 0.2399, 0.7691, 0.2399, 0.7734, 0.2348, 0.7734, 0.2348, 0.7691, 0.245, 0.7691, 0.245, 0.7734, 0.2399, 0.7734, 0.2399, 0.7691, 0.6074, 0.8342, 0.6117, 0.8342, 0.6117, 0.8393, 0.6074, 0.8393, 0.3935, 0.6799, 0.3935, 0.6843, 0.3884, 0.6843, 0.3884, 0.6799, 0.245, 0.7734, 0.245, 0.8486, 0.2399, 0.8486, 0.2399, 0.7734, 0.245, 0.8486, 0.245, 0.853, 0.2399, 0.853, 0.2399, 0.8486, 0.05209, 0.8572, 0.05209, 0.9324, 0.04774, 0.9324, 0.04774, 0.8572, 0.3935, 0.6004, 0.3935, 0.6048, 0.3884, 0.6048, 0.3884, 0.6004, 0.8748, 0.8299, 0.8792, 0.8299, 0.8792, 0.8349, 0.8748, 0.8349, 0.2551, 0.7691, 0.2551, 0.7734, 0.25, 0.7734, 0.25, 0.7691, 0.6074, 0.824, 0.6117, 0.824, 0.6117, 0.8291, 0.6074, 0.8291, 0.4037, 0.6799, 0.4037, 0.6843, 0.3986, 0.6843, 0.3986, 0.6799, 0.2551, 0.8486, 0.2551, 0.853, 0.25, 0.853, 0.25, 0.8486, 0.4037, 0.6004, 0.4037, 0.6048, 0.3986, 0.6048, 0.3986, 0.6004, 0.8748, 0.8197, 0.8792, 0.8197, 0.8792, 0.8248, 0.8748, 0.8248, 0.1109, 0.9324, 0.1109, 0.8572, 0.1152, 0.8572, 0.1152, 0.9324, 0.3884, 0.6799, 0.3884, 0.6048, 0.3935, 0.6048, 0.3935, 0.6799, 0.9761, 0.1013, 0.9761, 0.11, 0.9736, 0.11, 0.9736, 0.1013, 0.3791, 0.9274, 0.3791, 0.936, 0.3762, 0.9335, 0.375, 0.9274, 0.2181, 0.9679, 0.2174, 0.974, 0.2164, 0.974, 0.2156, 0.9679, 0.2212, 0.9061, 0.2212, 0.9147, 0.2156, 0.9147, 0.2156, 0.9061, 0.944, 0.1794, 0.944, 0.1835, 0.9415, 0.1835, 0.9415, 0.1794, 0.04774, 0.9652, 0.04774, 0.9596, 0.05027, 0.9596, 0.05027, 0.9652, 0.04774, 0.9694, 0.04774, 0.9652, 0.05027, 0.9652, 0.05027, 0.9694, 0.944, 0.1696, 0.944, 0.1752, 0.9415, 0.1752, 0.9415, 0.1696, 0.2254, 0.9061, 0.2254, 0.9147, 0.2212, 0.9147, 0.2212, 0.9061, 0.3889, 0.9274, 0.3889, 0.936, 0.3833, 0.936, 0.3833, 0.9274, 0.3889, 0.9014, 0.3889, 0.9187, 0.3833, 0.9187, 0.3833, 0.9014, 0.2254, 0.8802, 0.2254, 0.8975, 0.2212, 0.8975, 0.2212, 0.8802, 0.2212, 0.8802, 0.2212, 0.8975, 0.2156, 0.8975, 0.2156, 0.8802, 0.2181, 0.942, 0.2181, 0.9592, 0.2156, 0.9592, 0.2156, 0.942, 0.3791, 0.9014, 0.3791, 0.9187, 0.375, 0.9187, 0.375, 0.9014, 0.9761, 0.07539, 0.9761, 0.09268, 0.9736, 0.09268, 0.9736, 0.07539, 0.3833, 0.9014, 0.3833, 0.9187, 0.3791, 0.9187, 0.3791, 0.9014, 0.2295, 0.8802, 0.2295, 0.8975, 0.2254, 0.8975, 0.2254, 0.8802, 0.2295, 0.9061, 0.2283, 0.9122, 0.2254, 0.9147, 0.2254, 0.9061, 0.04849, 0.9723, 0.04774, 0.9694, 0.05027, 0.9694, 0.04952, 0.9723, 0.944, 0.1752, 0.944, 0.1794, 0.9415, 0.1794, 0.9415, 0.1752, 0.3833, 0.9274, 0.3833, 0.936, 0.3791, 0.936, 0.3791, 0.9274, 0.3833, 0.9187, 0.3833, 0.9274, 0.3791, 0.9274, 0.3791, 0.9187, 0.2295, 0.8975, 0.2295, 0.9061, 0.2254, 0.9061, 0.2254, 0.8975, 0.3889, 0.9187, 0.3889, 0.9274, 0.3833, 0.9274, 0.3833, 0.9187, 0.2254, 0.8975, 0.2254, 0.9061, 0.2212, 0.9061, 0.2212, 0.8975, 0.2212, 0.8975, 0.2212, 0.9061, 0.2156, 0.9061, 0.2156, 0.8975, 0.2181, 0.9592, 0.2181, 0.9679, 0.2156, 0.9679, 0.2156, 0.9592, 0.3791, 0.9187, 0.3791, 0.9274, 0.375, 0.9274, 0.375, 0.9187, 0.9761, 0.09268, 0.9761, 0.1013, 0.9736, 0.1013, 0.9736, 0.09268, 0.9736, 0.03953, 0.9761, 0.03953, 0.9761, 0.04818, 0.9736, 0.04818, 0.3424, 0.9274, 0.3465, 0.9274, 0.3453, 0.9335, 0.3424, 0.936, 0.1424, 0.9684, 0.145, 0.9684, 0.1442, 0.9745, 0.1432, 0.9745, 0.7756, 0.9352, 0.7812, 0.9352, 0.7812, 0.9438, 0.7756, 0.9438, 0.8356, 0.953, 0.8331, 0.953, 0.8331, 0.9488, 0.8356, 0.9488, 0.2593, 0.9601, 0.2568, 0.9601, 0.2568, 0.9544, 0.2593, 0.9544, 0.2593, 0.9642, 0.2568, 0.9642, 0.2568, 0.9601, 0.2593, 0.9601, 0.8356, 0.9627, 0.8331, 0.9627, 0.8331, 0.9571, 0.8356, 0.9571, 0.7715, 0.9352, 0.7756, 0.9352, 0.7756, 0.9438, 0.7715, 0.9438, 0.3326, 0.9274, 0.3382, 0.9274, 0.3382, 0.936, 0.3326, 0.936, 0.3326, 0.9014, 0.3382, 0.9014, 0.3382, 0.9187, 0.3326, 0.9187, 0.7715, 0.9093, 0.7756, 0.9093, 0.7756, 0.9266, 0.7715, 0.9266, 0.7756, 0.9093, 0.7812, 0.9093, 0.7812, 0.9266, 0.7756, 0.9266, 0.1424, 0.9425, 0.145, 0.9425, 0.145, 0.9597, 0.1424, 0.9597, 0.3424, 0.9014, 0.3465, 0.9014, 0.3465, 0.9187, 0.3424, 0.9187, 0.9736, 0.01361, 0.9761, 0.01361, 0.9761, 0.03089, 0.9736, 0.03089, 0.3382, 0.9014, 0.3424, 0.9014, 0.3424, 0.9187, 0.3382, 0.9187, 0.7673, 0.9093, 0.7715, 0.9093, 0.7715, 0.9266, 0.7673, 0.9266, 0.7673, 0.9352, 0.7715, 0.9352, 0.7715, 0.9438, 0.7686, 0.9413, 0.2585, 0.9671, 0.2575, 0.9671, 0.2568, 0.9642, 0.2593, 0.9642, 0.8356, 0.9571, 0.8331, 0.9571, 0.8331, 0.953, 0.8356, 0.953, 0.3382, 0.9274, 0.3424, 0.9274, 0.3424, 0.936, 0.3382, 0.936, 0.3382, 0.9187, 0.3424, 0.9187, 0.3424, 0.9274, 0.3382, 0.9274, 0.7673, 0.9266, 0.7715, 0.9266, 0.7715, 0.9352, 0.7673, 0.9352, 0.3326, 0.9187, 0.3382, 0.9187, 0.3382, 0.9274, 0.3326, 0.9274, 0.7715, 0.9266, 0.7756, 0.9266, 0.7756, 0.9352, 0.7715, 0.9352, 0.7756, 0.9266, 0.7812, 0.9266, 0.7812, 0.9352, 0.7756, 0.9352, 0.1424, 0.9597, 0.145, 0.9597, 0.145, 0.9684, 0.1424, 0.9684, 0.3424, 0.9187, 0.3465, 0.9187, 0.3465, 0.9274, 0.3424, 0.9274, 0.9736, 0.03089, 0.9761, 0.03089, 0.9761, 0.03953, 0.9736, 0.03953, 0.6837, 0.8268, 0.6837, 0.8429, 0.6837, 0.8516, 0.6545, 0.8516, 0.6545, 0.8429, 0.6545, 0.8268, 0.6545, 0.8095, 0.6837, 0.8095, 0.7109, 0.8268, 0.7109, 0.8095, 0.7401, 0.8095, 0.7401, 0.8268, 0.7401, 0.8429, 0.7401, 0.8516, 0.7109, 0.8516, 0.7109, 0.8429, 0.9725, 0.8095, 0.9725, 0.8268, 0.9721, 0.8268, 0.9721, 0.8095, 0.1555, 0.8134, 0.1555, 0.7973, 0.156, 0.7973, 0.156, 0.8134, 0.9736, 0.1664, 0.9736, 0.1372, 0.9741, 0.1372, 0.9741, 0.1664, 0.9725, 0.8268, 0.9725, 0.8429, 0.9721, 0.8429, 0.9721, 0.8268, 0.1555, 0.8221, 0.1555, 0.8134, 0.156, 0.8134, 0.156, 0.8221, 0.1555, 0.7973, 0.1555, 0.78, 0.156, 0.78, 0.156, 0.7973, 0.01361, 0.9779, 0.01361, 0.9487, 0.01407, 0.9487, 0.01407, 0.9779, 0.9725, 0.8429, 0.9725, 0.8516, 0.9721, 0.8516, 0.9721, 0.8429, 0.8748, 0.9523, 0.8748, 0.9363, 0.8772, 0.9363, 0.8772, 0.9523, 0.9087, 0.9119, 0.9087, 0.9302, 0.9064, 0.9302, 0.9064, 0.9119, 0.5442, 0.9223, 0.5466, 0.9223, 0.5466, 0.9394, 0.5442, 0.9394, 0.5762, 0.9554, 0.5738, 0.9554, 0.5738, 0.9394, 0.5762, 0.9394, 0.97, 0.947, 0.9724, 0.947, 0.9724, 0.9758, 0.97, 0.9758, 0.5442, 0.9394, 0.5466, 0.9394, 0.5466, 0.9554, 0.5442, 0.9554, 0.5762, 0.9639, 0.5738, 0.9639, 0.5738, 0.9554, 0.5762, 0.9554, 0.5762, 0.9394, 0.5738, 0.9394, 0.5738, 0.9223, 0.5762, 0.9223, 0.5141, 0.9438, 0.5165, 0.9438, 0.5165, 0.9726, 0.5141, 0.9726, 0.5442, 0.9554, 0.5466, 0.9554, 0.5466, 0.9639, 0.5442, 0.9639, 0.4706, 0.9743, 0.4706, 0.943, 0.473, 0.943, 0.473, 0.9743, 0.9087, 0.9302, 0.9087, 0.9462, 0.9064, 0.9462, 0.9064, 0.9302, 0.8748, 0.9621, 0.8748, 0.9523, 0.8772, 0.9523, 0.8772, 0.9621, 0.8748, 0.9363, 0.8748, 0.918, 0.8772, 0.918, 0.8772, 0.9363, 0.441, 0.9743, 0.441, 0.943, 0.4434, 0.943, 0.4434, 0.9743, 0.9087, 0.9462, 0.9087, 0.956, 0.9064, 0.956, 0.9064, 0.9462, 0.7665, 0.159, 0.7665, 0.1675, 0.7653, 0.1688, 0.7648, 0.159, 0.7954, 0.2388, 0.7954, 0.2303, 0.7971, 0.2303, 0.7966, 0.2401, 0.7954, 0.1259, 0.7665, 0.1259, 0.7653, 0.1247, 0.7966, 0.1247, 0.7954, 0.1972, 0.7665, 0.1972, 0.7653, 0.196, 0.7966, 0.196, 0.7665, 0.1675, 0.7954, 0.1675, 0.7966, 0.1688, 0.7653, 0.1688, 0.7954, 0.143, 0.7954, 0.1259, 0.7966, 0.1247, 0.7971, 0.143, 0.7665, 0.2388, 0.7954, 0.2388, 0.7966, 0.2401, 0.7653, 0.2401, 0.7665, 0.1972, 0.7665, 0.2143, 0.7648, 0.2143, 0.7653, 0.196, 0.7954, 0.159, 0.7954, 0.143, 0.7971, 0.143, 0.7971, 0.159, 0.7665, 0.2143, 0.7665, 0.2303, 0.7648, 0.2303, 0.7648, 0.2143, 0.7954, 0.1675, 0.7954, 0.159, 0.7971, 0.159, 0.7966, 0.1688, 0.7665, 0.2303, 0.7665, 0.2388, 0.7653, 0.2401, 0.7648, 0.2303, 0.7665, 0.1259, 0.7665, 0.143, 0.7648, 0.143, 0.7653, 0.1247, 0.7954, 0.2143, 0.7954, 0.1972, 0.7966, 0.196, 0.7971, 0.2143, 0.7665, 0.143, 0.7665, 0.159, 0.7648, 0.159, 0.7648, 0.143, 0.7954, 0.2303, 0.7954, 0.2143, 0.7971, 0.2143, 0.7971, 0.2303])
me_cube_004.materials.append(mat_building2mat)
me_cube_004.update()

# ---- objects
ob_cube_009 = bpy.data.objects.new('Cube.009', me_cube_010)
ob_cube_001 = bpy.data.objects.new('Cube.001', me_cube_004)

# ---- transforms, parenting, visibility, modifiers, constraints
ob_cube_009.location = (0.0, -5.5, 9.7)
_m = ob_cube_009.modifiers.new('Bevel', 'BEVEL')
_m.width = 0.01
_m.width_pct = 0.01
_m.segments = 3
ob_cube_001.location = (0.0, -5.5, 9.7)

# ---- collection membership
col_collection.objects.link(ob_cube_009)
col_collection.objects.link(ob_cube_001)

# ---- scene / render settings (as saved in the file)
scene.frame_start = 1; scene.frame_end = 250; scene.frame_set(1)
scene.render.engine = 'CYCLES'
scene.cycles.sampling_pattern = 'TABULATED_SOBOL'
scene.cycles.use_light_tree = False
scene.cycles.bake_type = 'EMIT'
scene.view_settings.view_transform = 'Filmic'
bpy.context.view_layer.update()

# ---- added for rendering (the .blend has no active camera and no usable light): camera, sun
cam_auto = bpy.data.cameras.new('AutoCamera')
cam_auto.lens = 50.0
cam_auto.sensor_width = 36.0
cam_auto.clip_end = 1000.0
ob_auto_camera = bpy.data.objects.new('AutoCamera', cam_auto)
scene.collection.objects.link(ob_auto_camera)
ob_auto_camera.location = (23.4641, -30.1787, 22.6678)
ob_auto_camera.rotation_euler = (1.09748, -7.21219e-08, 0.694738)
scene.camera = ob_auto_camera
light_auto_sun = bpy.data.lights.new('AutoSun', 'SUN')
light_auto_sun.energy = 3.0
light_auto_sun.angle = 0.0523599
ob_auto_sun = bpy.data.objects.new('AutoSun', light_auto_sun)
scene.collection.objects.link(ob_auto_sun)
ob_auto_sun.rotation_euler = (0.872665, 0.174533, 0.523599)
bpy.context.view_layer.update()
